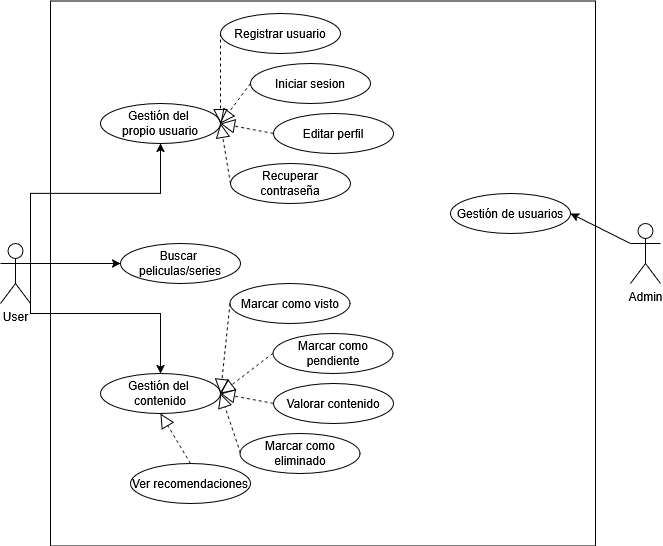

The diagram above was exported from draw.io. Its source (the exported page's mxGraphModel, read from the mxfile embedded in the PNG):
<mxGraphModel dx="786" dy="631" grid="1" gridSize="10" guides="1" tooltips="1" connect="1" arrows="1" fold="1" page="1" pageScale="1" pageWidth="827" pageHeight="1169" math="0" shadow="0">
  <root>
    <mxCell id="0" />
    <mxCell id="1" parent="0" />
    <mxCell id="Esub1k45B-VsbJwzkJDP-1" value="" style="whiteSpace=wrap;html=1;aspect=fixed;" parent="1" vertex="1">
      <mxGeometry x="130" y="57.5" width="545" height="545" as="geometry" />
    </mxCell>
    <mxCell id="Esub1k45B-VsbJwzkJDP-23" style="edgeStyle=orthogonalEdgeStyle;rounded=0;orthogonalLoop=1;jettySize=auto;html=1;exitX=1;exitY=0.3333333333333333;exitDx=0;exitDy=0;exitPerimeter=0;entryX=0;entryY=0.5;entryDx=0;entryDy=0;" parent="1" source="Esub1k45B-VsbJwzkJDP-2" target="Esub1k45B-VsbJwzkJDP-8" edge="1">
      <mxGeometry relative="1" as="geometry" />
    </mxCell>
    <mxCell id="Esub1k45B-VsbJwzkJDP-34" style="edgeStyle=orthogonalEdgeStyle;rounded=0;orthogonalLoop=1;jettySize=auto;html=1;exitX=1;exitY=0.3333333333333333;exitDx=0;exitDy=0;exitPerimeter=0;entryX=0.5;entryY=1;entryDx=0;entryDy=0;" parent="1" source="Esub1k45B-VsbJwzkJDP-2" target="bK7nO-FNzIE1a6vRV9fz-1" edge="1">
      <mxGeometry relative="1" as="geometry">
        <Array as="points">
          <mxPoint x="110" y="250" />
          <mxPoint x="240" y="250" />
        </Array>
      </mxGeometry>
    </mxCell>
    <mxCell id="Esub1k45B-VsbJwzkJDP-41" style="edgeStyle=orthogonalEdgeStyle;rounded=0;orthogonalLoop=1;jettySize=auto;html=1;exitX=1;exitY=0.3333333333333333;exitDx=0;exitDy=0;exitPerimeter=0;entryX=0.5;entryY=0;entryDx=0;entryDy=0;" parent="1" source="Esub1k45B-VsbJwzkJDP-2" target="bK7nO-FNzIE1a6vRV9fz-12" edge="1">
      <mxGeometry relative="1" as="geometry">
        <Array as="points">
          <mxPoint x="110" y="370" />
          <mxPoint x="240" y="370" />
        </Array>
      </mxGeometry>
    </mxCell>
    <mxCell id="Esub1k45B-VsbJwzkJDP-2" value="User" style="shape=umlActor;verticalLabelPosition=bottom;verticalAlign=top;html=1;outlineConnect=0;" parent="1" vertex="1">
      <mxGeometry x="80" y="300" width="30" height="60" as="geometry" />
    </mxCell>
    <mxCell id="Esub1k45B-VsbJwzkJDP-3" value="Iniciar sesion" style="ellipse;whiteSpace=wrap;html=1;" parent="1" vertex="1">
      <mxGeometry x="330" y="120" width="120" height="40" as="geometry" />
    </mxCell>
    <mxCell id="Esub1k45B-VsbJwzkJDP-5" value="Registrar usuario" style="ellipse;whiteSpace=wrap;html=1;" parent="1" vertex="1">
      <mxGeometry x="300" y="70" width="120" height="40" as="geometry" />
    </mxCell>
    <mxCell id="Esub1k45B-VsbJwzkJDP-6" value="Editar perfil" style="ellipse;whiteSpace=wrap;html=1;" parent="1" vertex="1">
      <mxGeometry x="353" y="170" width="120" height="40" as="geometry" />
    </mxCell>
    <mxCell id="Esub1k45B-VsbJwzkJDP-7" value="Recuperar contraseña" style="ellipse;whiteSpace=wrap;html=1;" parent="1" vertex="1">
      <mxGeometry x="310" y="220" width="120" height="40" as="geometry" />
    </mxCell>
    <mxCell id="Esub1k45B-VsbJwzkJDP-8" value="&lt;div&gt;Buscar&amp;nbsp;&lt;/div&gt;&lt;div&gt;peliculas/series&lt;/div&gt;" style="ellipse;whiteSpace=wrap;html=1;" parent="1" vertex="1">
      <mxGeometry x="200" y="300" width="120" height="40" as="geometry" />
    </mxCell>
    <mxCell id="Esub1k45B-VsbJwzkJDP-9" value="Marcar como visto" style="ellipse;whiteSpace=wrap;html=1;" parent="1" vertex="1">
      <mxGeometry x="309.5" y="340" width="120" height="40" as="geometry" />
    </mxCell>
    <mxCell id="Esub1k45B-VsbJwzkJDP-10" value="Marcar como pendiente" style="ellipse;whiteSpace=wrap;html=1;" parent="1" vertex="1">
      <mxGeometry x="352.5" y="390" width="120" height="40" as="geometry" />
    </mxCell>
    <mxCell id="Esub1k45B-VsbJwzkJDP-11" value="Valorar contenido" style="ellipse;whiteSpace=wrap;html=1;" parent="1" vertex="1">
      <mxGeometry x="353" y="440" width="120" height="40" as="geometry" />
    </mxCell>
    <mxCell id="Esub1k45B-VsbJwzkJDP-12" value="Marcar como eliminado" style="ellipse;whiteSpace=wrap;html=1;" parent="1" vertex="1">
      <mxGeometry x="319.5" y="490" width="120" height="40" as="geometry" />
    </mxCell>
    <mxCell id="Esub1k45B-VsbJwzkJDP-13" value="Ver recomendaciones" style="ellipse;whiteSpace=wrap;html=1;" parent="1" vertex="1">
      <mxGeometry x="210" y="520" width="120" height="40" as="geometry" />
    </mxCell>
    <mxCell id="Esub1k45B-VsbJwzkJDP-42" value="&lt;div&gt;Admin&lt;/div&gt;&lt;div&gt;&lt;br&gt;&lt;/div&gt;" style="shape=umlActor;verticalLabelPosition=bottom;verticalAlign=top;html=1;outlineConnect=0;" parent="1" vertex="1">
      <mxGeometry x="710" y="280" width="30" height="60" as="geometry" />
    </mxCell>
    <mxCell id="Esub1k45B-VsbJwzkJDP-43" value="Gestión de usuarios" style="ellipse;whiteSpace=wrap;html=1;" parent="1" vertex="1">
      <mxGeometry x="530" y="250" width="120" height="40" as="geometry" />
    </mxCell>
    <mxCell id="Esub1k45B-VsbJwzkJDP-45" value="" style="endArrow=classic;html=1;rounded=0;exitX=0;exitY=0.3333333333333333;exitDx=0;exitDy=0;exitPerimeter=0;entryX=1;entryY=0.5;entryDx=0;entryDy=0;" parent="1" source="Esub1k45B-VsbJwzkJDP-42" target="Esub1k45B-VsbJwzkJDP-43" edge="1">
      <mxGeometry width="50" height="50" relative="1" as="geometry">
        <mxPoint x="540" y="430" as="sourcePoint" />
        <mxPoint x="590" y="380" as="targetPoint" />
      </mxGeometry>
    </mxCell>
    <mxCell id="bK7nO-FNzIE1a6vRV9fz-1" value="&lt;div&gt;Gestión del&amp;nbsp;&lt;/div&gt;&lt;div&gt;propio usuario&lt;/div&gt;" style="ellipse;whiteSpace=wrap;html=1;" parent="1" vertex="1">
      <mxGeometry x="180" y="160" width="120" height="40" as="geometry" />
    </mxCell>
    <mxCell id="bK7nO-FNzIE1a6vRV9fz-3" value="" style="endArrow=block;dashed=1;endFill=0;endSize=12;html=1;rounded=0;exitX=0;exitY=0.5;exitDx=0;exitDy=0;entryX=1;entryY=0.5;entryDx=0;entryDy=0;" parent="1" source="Esub1k45B-VsbJwzkJDP-5" target="bK7nO-FNzIE1a6vRV9fz-1" edge="1">
      <mxGeometry width="160" relative="1" as="geometry">
        <mxPoint x="240" y="140" as="sourcePoint" />
        <mxPoint x="320" y="140" as="targetPoint" />
        <Array as="points" />
      </mxGeometry>
    </mxCell>
    <mxCell id="bK7nO-FNzIE1a6vRV9fz-8" value="" style="endArrow=block;dashed=1;endFill=0;endSize=12;html=1;rounded=0;exitX=0;exitY=0.5;exitDx=0;exitDy=0;" parent="1" source="Esub1k45B-VsbJwzkJDP-3" edge="1">
      <mxGeometry width="160" relative="1" as="geometry">
        <mxPoint x="410" y="220" as="sourcePoint" />
        <mxPoint x="300" y="180" as="targetPoint" />
      </mxGeometry>
    </mxCell>
    <mxCell id="bK7nO-FNzIE1a6vRV9fz-9" value="" style="endArrow=block;dashed=1;endFill=0;endSize=12;html=1;rounded=0;exitX=0;exitY=0.5;exitDx=0;exitDy=0;" parent="1" source="Esub1k45B-VsbJwzkJDP-6" edge="1">
      <mxGeometry width="160" relative="1" as="geometry">
        <mxPoint x="343" y="210" as="sourcePoint" />
        <mxPoint x="300" y="180" as="targetPoint" />
      </mxGeometry>
    </mxCell>
    <mxCell id="bK7nO-FNzIE1a6vRV9fz-11" value="" style="endArrow=block;dashed=1;endFill=0;endSize=12;html=1;rounded=0;exitX=0;exitY=0.5;exitDx=0;exitDy=0;" parent="1" source="Esub1k45B-VsbJwzkJDP-7" edge="1">
      <mxGeometry width="160" relative="1" as="geometry">
        <mxPoint x="410" y="220" as="sourcePoint" />
        <mxPoint x="300" y="180" as="targetPoint" />
      </mxGeometry>
    </mxCell>
    <mxCell id="bK7nO-FNzIE1a6vRV9fz-12" value="&lt;div&gt;Gestión del&amp;nbsp;&lt;/div&gt;&lt;div&gt;contenido&lt;/div&gt;" style="ellipse;whiteSpace=wrap;html=1;" parent="1" vertex="1">
      <mxGeometry x="180" y="430" width="120" height="40" as="geometry" />
    </mxCell>
    <mxCell id="bK7nO-FNzIE1a6vRV9fz-13" value="" style="endArrow=block;dashed=1;endFill=0;endSize=12;html=1;rounded=0;entryX=1;entryY=0.5;entryDx=0;entryDy=0;exitX=0;exitY=0.5;exitDx=0;exitDy=0;" parent="1" source="Esub1k45B-VsbJwzkJDP-9" target="bK7nO-FNzIE1a6vRV9fz-12" edge="1">
      <mxGeometry width="160" relative="1" as="geometry">
        <mxPoint x="410" y="370" as="sourcePoint" />
        <mxPoint x="570" y="370" as="targetPoint" />
      </mxGeometry>
    </mxCell>
    <mxCell id="bK7nO-FNzIE1a6vRV9fz-14" value="" style="endArrow=block;dashed=1;endFill=0;endSize=12;html=1;rounded=0;entryX=0.5;entryY=1;entryDx=0;entryDy=0;exitX=0.5;exitY=0;exitDx=0;exitDy=0;" parent="1" source="Esub1k45B-VsbJwzkJDP-13" target="bK7nO-FNzIE1a6vRV9fz-12" edge="1">
      <mxGeometry width="160" relative="1" as="geometry">
        <mxPoint x="299.5" y="530" as="sourcePoint" />
        <mxPoint x="459.5" y="530" as="targetPoint" />
      </mxGeometry>
    </mxCell>
    <mxCell id="bK7nO-FNzIE1a6vRV9fz-15" value="" style="endArrow=block;dashed=1;endFill=0;endSize=12;html=1;rounded=0;" parent="1" edge="1">
      <mxGeometry width="160" relative="1" as="geometry">
        <mxPoint x="320" y="509.65999999999997" as="sourcePoint" />
        <mxPoint x="300" y="450" as="targetPoint" />
      </mxGeometry>
    </mxCell>
    <mxCell id="bK7nO-FNzIE1a6vRV9fz-16" value="" style="endArrow=block;dashed=1;endFill=0;endSize=12;html=1;rounded=0;exitX=0;exitY=0.5;exitDx=0;exitDy=0;" parent="1" source="Esub1k45B-VsbJwzkJDP-11" edge="1">
      <mxGeometry width="160" relative="1" as="geometry">
        <mxPoint x="400" y="440" as="sourcePoint" />
        <mxPoint x="300" y="450" as="targetPoint" />
      </mxGeometry>
    </mxCell>
    <mxCell id="bK7nO-FNzIE1a6vRV9fz-17" value="" style="endArrow=block;dashed=1;endFill=0;endSize=12;html=1;rounded=0;" parent="1" edge="1">
      <mxGeometry width="160" relative="1" as="geometry">
        <mxPoint x="352.5" y="409.65999999999997" as="sourcePoint" />
        <mxPoint x="300" y="450" as="targetPoint" />
      </mxGeometry>
    </mxCell>
  </root>
</mxGraphModel>